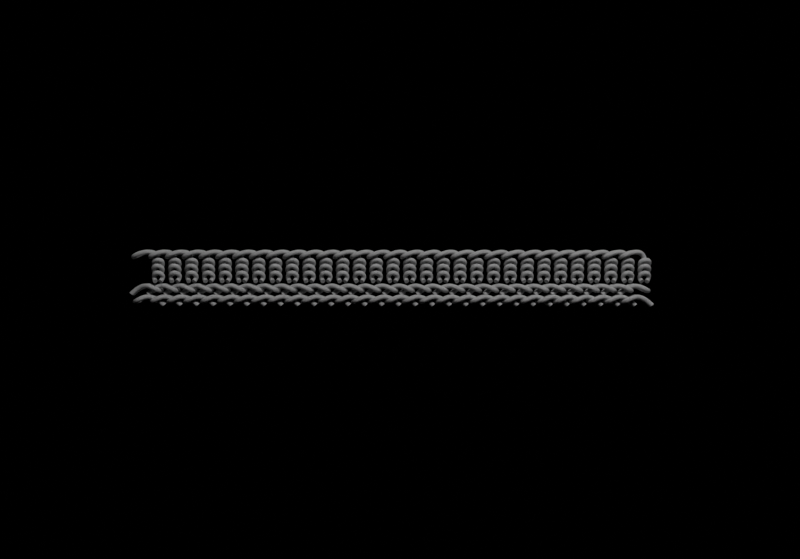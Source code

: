 # Source: new_pattern.blend  (saved by Blender 4.3.32; exported with 4.5.12 LTS)
import bpy
from mathutils import Matrix  # noqa: F401  (used for matrix-valued properties, if any)

bpy.ops.wm.read_factory_settings(use_empty=True)
scene = bpy.context.scene
scene.name = 'Scene'

# ---- cameras
cam_camera_1 = bpy.data.cameras.new('Camera 1')

# ---- lights
light_point = bpy.data.lights.new('Point', 'POINT')

# ---- curves / text
cu_chainstitch = bpy.data.curves.new('ChainStitch', 'CURVE')
cu_chainstitch.dimensions = '3D'
_sp = cu_chainstitch.splines.new('NURBS'); _sp.points.add(6)
_sp.points.foreach_set('co', [0.0003473, -0.001702, 0.0002031, 1.0, 0.006998, -0.002099, 0.007765, 1.0, 0.01327, -0.00825, 0.002197, 1.0, 0.01744, -0.0001386, 0.001899, 1.0, 0.01322, 0.007811, 0.002225, 1.0, 0.007055, 0.002273, 0.007841, 1.0, 0.0002496, 0.00132, 0.0001449, 1.0])
_sp.order_u = 5
_sp.order_v = 0
_sp.use_endpoint_u = True
cu_chainstitch.use_path = True
cu_chainstitch.bevel_profile.use_clip = True
cu_chainstitch.bevel_depth = 0.001411
cu_chainstitch.fill_mode = 'FULL'
cu_chainstitch.use_fill_caps = True
cu_chainstitch_001 = bpy.data.curves.new('ChainStitch.001', 'CURVE')
cu_chainstitch_001.dimensions = '3D'
_sp = cu_chainstitch_001.splines.new('NURBS'); _sp.points.add(6)
_sp.points.foreach_set('co', [0.0003473, -0.001702, 0.0002031, 1.0, 0.006998, -0.002099, 0.007765, 1.0, 0.01327, -0.00825, 0.002197, 1.0, 0.01744, -0.0001386, 0.001899, 1.0, 0.01322, 0.007811, 0.002225, 1.0, 0.007055, 0.002273, 0.007841, 1.0, 0.0002496, 0.00132, 0.0001449, 1.0])
_sp.order_u = 5
_sp.order_v = 0
_sp.use_endpoint_u = True
cu_chainstitch_001.use_path = True
cu_chainstitch_001.bevel_profile.use_clip = True
cu_chainstitch_001.bevel_depth = 0.001411
cu_chainstitch_001.fill_mode = 'FULL'
cu_chainstitch_001.use_fill_caps = True
cu_chainstitch_002 = bpy.data.curves.new('ChainStitch.002', 'CURVE')
cu_chainstitch_002.dimensions = '3D'
_sp = cu_chainstitch_002.splines.new('NURBS'); _sp.points.add(6)
_sp.points.foreach_set('co', [0.0003473, -0.001702, 0.0002031, 1.0, 0.006998, -0.002099, 0.007765, 1.0, 0.01327, -0.00825, 0.002197, 1.0, 0.01744, -0.0001386, 0.001899, 1.0, 0.01322, 0.007811, 0.002225, 1.0, 0.007055, 0.002273, 0.007841, 1.0, 0.0002496, 0.00132, 0.0001449, 1.0])
_sp.order_u = 5
_sp.order_v = 0
_sp.use_endpoint_u = True
cu_chainstitch_002.use_path = True
cu_chainstitch_002.bevel_profile.use_clip = True
cu_chainstitch_002.bevel_depth = 0.001411
cu_chainstitch_002.fill_mode = 'FULL'
cu_chainstitch_002.use_fill_caps = True
cu_chainstitch_003 = bpy.data.curves.new('ChainStitch.003', 'CURVE')
cu_chainstitch_003.dimensions = '3D'
_sp = cu_chainstitch_003.splines.new('NURBS'); _sp.points.add(6)
_sp.points.foreach_set('co', [0.0003473, -0.001702, 0.0002031, 1.0, 0.006998, -0.002099, 0.007765, 1.0, 0.01327, -0.00825, 0.002197, 1.0, 0.01744, -0.0001386, 0.001899, 1.0, 0.01322, 0.007811, 0.002225, 1.0, 0.007055, 0.002273, 0.007841, 1.0, 0.0002496, 0.00132, 0.0001449, 1.0])
_sp.order_u = 5
_sp.order_v = 0
_sp.use_endpoint_u = True
cu_chainstitch_003.use_path = True
cu_chainstitch_003.bevel_profile.use_clip = True
cu_chainstitch_003.bevel_depth = 0.001411
cu_chainstitch_003.fill_mode = 'FULL'
cu_chainstitch_003.use_fill_caps = True
cu_halfdouble_002 = bpy.data.curves.new('HalfDouble.002', 'CURVE')
cu_halfdouble_002.dimensions = '3D'
_sp = cu_halfdouble_002.splines.new('NURBS'); _sp.points.add(6)
_sp.points.foreach_set('co', [0.004321, 0.0003392, 0.01211, 1.0, 0.004011, 0.000287, 0.02076, 1.0, 0.01666, 0.007601, 0.01834, 1.0, 0.02133, -6.317e-05, 0.0127, 1.0, 0.01665, -0.006859, 0.0184, 1.0, 0.003882, -0.0001647, 0.02078, 1.0, 0.004255, -0.000936, 0.01222, 1.0])
_sp.order_u = 5
_sp.order_v = 0
_sp.use_endpoint_u = True
_sp = cu_halfdouble_002.splines.new('NURBS'); _sp.points.add(6)
_sp.points.foreach_set('co', [0.005845, -0.0002568, 0.001199, 1.0, 0.006848, -0.002309, 0.002844, 1.0, 0.007361, -0.0003801, 0.005161, 1.0, 0.004517, 0.002727, 0.00768, 1.0, 0.0007358, -0.0004108, 0.005344, 1.0, 0.001593, -0.002182, 0.002953, 1.0, 0.002801, -0.000131, 0.001137, 1.0])
_sp.order_u = 5
_sp.order_v = 0
_sp.use_endpoint_u = True
_sp = cu_halfdouble_002.splines.new('NURBS'); _sp.points.add(6)
_sp.points.foreach_set('co', [0.005641, -0.001597, 0.004471, 1.0, 0.006864, -0.002035, 0.007016, 1.0, 0.007758, 0.0007038, 0.009068, 1.0, 0.004499, 0.003024, 0.01211, 1.0, 0.00061, 0.0005878, 0.009188, 1.0, 0.00173, -0.001875, 0.007229, 1.0, 0.003496, -0.001539, 0.00447, 1.0])
_sp.order_u = 5
_sp.order_v = 0
_sp.use_endpoint_u = True
_sp = cu_halfdouble_002.splines.new('NURBS'); _sp.points.add(6)
_sp.points.foreach_set('co', [0.005641, -0.0007911, 0.008732, 1.0, 0.006748, -0.002035, 0.01059, 1.0, 0.007642, 0.0007038, 0.01321, 1.0, 0.004038, 0.003024, 0.0151, 1.0, 0.0004948, 0.0005878, 0.01333, 1.0, 0.001615, -0.001875, 0.0108, 1.0, 0.003381, -0.0007333, 0.008731, 1.0])
_sp.order_u = 5
_sp.order_v = 0
_sp.use_endpoint_u = True
cu_halfdouble_002.use_path = True
cu_halfdouble_002.bevel_profile.use_clip = True
cu_halfdouble_002.bevel_depth = 0.001411
cu_halfdouble_002.fill_mode = 'FULL'
cu_halfdouble_002.use_fill_caps = True
cu_halfdouble_001 = bpy.data.curves.new('HalfDouble.001', 'CURVE')
cu_halfdouble_001.dimensions = '3D'
_sp = cu_halfdouble_001.splines.new('NURBS'); _sp.points.add(6)
_sp.points.foreach_set('co', [0.004321, 0.0003392, 0.01211, 1.0, 0.004011, 0.000287, 0.02076, 1.0, 0.01666, 0.007601, 0.01834, 1.0, 0.02133, -6.317e-05, 0.0127, 1.0, 0.01665, -0.006859, 0.0184, 1.0, 0.003882, -0.0001647, 0.02078, 1.0, 0.004255, -0.000936, 0.01222, 1.0])
_sp.order_u = 5
_sp.order_v = 0
_sp.use_endpoint_u = True
_sp = cu_halfdouble_001.splines.new('NURBS'); _sp.points.add(6)
_sp.points.foreach_set('co', [0.005845, -0.0002568, 0.001199, 1.0, 0.006848, -0.002309, 0.002844, 1.0, 0.007361, -0.0003801, 0.005161, 1.0, 0.004517, 0.002727, 0.00768, 1.0, 0.0007358, -0.0004108, 0.005344, 1.0, 0.001593, -0.002182, 0.002953, 1.0, 0.002801, -0.000131, 0.001137, 1.0])
_sp.order_u = 5
_sp.order_v = 0
_sp.use_endpoint_u = True
_sp = cu_halfdouble_001.splines.new('NURBS'); _sp.points.add(6)
_sp.points.foreach_set('co', [0.005641, -0.001597, 0.004471, 1.0, 0.006864, -0.002035, 0.007016, 1.0, 0.007758, 0.0007038, 0.009068, 1.0, 0.004499, 0.003024, 0.01211, 1.0, 0.00061, 0.0005878, 0.009188, 1.0, 0.00173, -0.001875, 0.007229, 1.0, 0.003496, -0.001539, 0.00447, 1.0])
_sp.order_u = 5
_sp.order_v = 0
_sp.use_endpoint_u = True
_sp = cu_halfdouble_001.splines.new('NURBS'); _sp.points.add(6)
_sp.points.foreach_set('co', [0.005641, -0.0007911, 0.008732, 1.0, 0.006748, -0.002035, 0.01059, 1.0, 0.007642, 0.0007038, 0.01321, 1.0, 0.004038, 0.003024, 0.0151, 1.0, 0.0004948, 0.0005878, 0.01333, 1.0, 0.001615, -0.001875, 0.0108, 1.0, 0.003381, -0.0007333, 0.008731, 1.0])
_sp.order_u = 5
_sp.order_v = 0
_sp.use_endpoint_u = True
cu_halfdouble_001.use_path = True
cu_halfdouble_001.bevel_profile.use_clip = True
cu_halfdouble_001.bevel_depth = 0.001411
cu_halfdouble_001.fill_mode = 'FULL'
cu_halfdouble_001.use_fill_caps = True

# ---- objects
ob_camera_1 = bpy.data.objects.new('Camera 1', cam_camera_1)
ob_point = bpy.data.objects.new('Point', light_point)
ob_chainstitch = bpy.data.objects.new('ChainStitch', cu_chainstitch)
ob_chainstitch_001 = bpy.data.objects.new('ChainStitch.001', cu_chainstitch_001)
ob_chainstitch_002 = bpy.data.objects.new('ChainStitch.002', cu_chainstitch_002)
ob_chainstitch_003 = bpy.data.objects.new('ChainStitch.003', cu_chainstitch_003)
ob_halfdouble = bpy.data.objects.new('HalfDouble', cu_halfdouble_002)
ob_halfdouble_001 = bpy.data.objects.new('HalfDouble.001', cu_halfdouble_001)

# ---- transforms, parenting, visibility, modifiers, constraints
ob_camera_1.location = (0.15, 0.6622, 0.01554)
ob_camera_1.rotation_euler = (-1.571, 3.142, 0.0)
ob_point.location = (0.0, 0.5, 0.5)
ob_chainstitch.location = (0.0, 0.0, 0.0)
ob_chainstitch.scale = (1.157, 1.0, 1.0)
ob_chainstitch.lock_rotation = (False, False, True)
_m = ob_chainstitch.modifiers.new('Array', 'ARRAY')
_m.count = 30
_m.relative_offset_displace = (0.5, 0.0, 0.0)
ob_chainstitch_001.location = (0.0, 0.0, 0.0)
ob_chainstitch_001.scale = (1.157, 1.0, 1.0)
ob_chainstitch_001.lock_rotation = (False, False, True)
_m = ob_chainstitch_001.modifiers.new('Array', 'ARRAY')
_m.count = 30
_m.relative_offset_displace = (0.5, 0.0, 0.0)
ob_chainstitch_002.location = (0.31, 0.0, 0.006539)
ob_chainstitch_002.rotation_euler = (0.0, -0.0, -3.142)
ob_chainstitch_002.scale = (1.157, 1.0, 1.0)
ob_chainstitch_002.lock_rotation = (False, False, True)
_m = ob_chainstitch_002.modifiers.new('Array', 'ARRAY')
_m.count = 30
_m.relative_offset_displace = (0.5, 0.0, 0.0)
ob_chainstitch_003.location = (0.31, 0.0, 0.006539)
ob_chainstitch_003.rotation_euler = (0.0, -0.0, -3.142)
ob_chainstitch_003.scale = (1.157, 1.0, 1.0)
ob_chainstitch_003.lock_rotation = (False, False, True)
_m = ob_chainstitch_003.modifiers.new('Array', 'ARRAY')
_m.count = 30
_m.relative_offset_displace = (0.5, 0.0, 0.0)
ob_halfdouble.location = (0.0, 0.0, 0.01308)
ob_halfdouble.scale = (1.001, 1.0, 0.991)
ob_halfdouble.lock_rotation = (False, False, True)
_m = ob_halfdouble.modifiers.new('Array', 'ARRAY')
_m.count = 30
_m.relative_offset_displace = (0.5, 0.0, 0.0)
ob_halfdouble_001.location = (0.0, 0.0, 0.01308)
ob_halfdouble_001.scale = (1.001, 1.0, 0.991)
ob_halfdouble_001.lock_rotation = (False, False, True)
_m = ob_halfdouble_001.modifiers.new('Array', 'ARRAY')
_m.count = 30
_m.relative_offset_displace = (0.5, 0.0, 0.0)

# ---- collection membership
scene.collection.objects.link(ob_camera_1)
scene.collection.objects.link(ob_point)
scene.collection.objects.link(ob_chainstitch)
scene.collection.objects.link(ob_chainstitch_001)
scene.collection.objects.link(ob_chainstitch_002)
scene.collection.objects.link(ob_chainstitch_003)
scene.collection.objects.link(ob_halfdouble)
scene.collection.objects.link(ob_halfdouble_001)

# ---- scene / render settings (as saved in the file)
scene.camera = ob_camera_1
scene.frame_start = 1; scene.frame_end = 250; scene.frame_set(1)
scene.render.engine = 'BLENDER_WORKBENCH'
scene.render.resolution_x = 708
scene.render.resolution_y = 495
bpy.context.view_layer.update()
